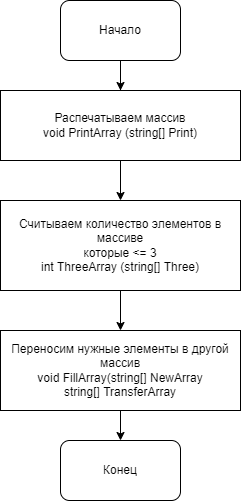

The diagram above was exported from draw.io. Its source (the exported page's mxGraphModel, read from the mxfile embedded in the PNG):
<mxGraphModel dx="2062" dy="1155" grid="1" gridSize="10" guides="1" tooltips="1" connect="1" arrows="1" fold="1" page="1" pageScale="1" pageWidth="827" pageHeight="1169" math="0" shadow="0">
  <root>
    <mxCell id="WIyWlLk6GJQsqaUBKTNV-0" />
    <mxCell id="WIyWlLk6GJQsqaUBKTNV-1" parent="WIyWlLk6GJQsqaUBKTNV-0" />
    <mxCell id="WIyWlLk6GJQsqaUBKTNV-2" value="" style="rounded=0;html=1;jettySize=auto;orthogonalLoop=1;fontSize=11;endArrow=block;endFill=0;endSize=8;strokeWidth=1;shadow=0;labelBackgroundColor=none;edgeStyle=orthogonalEdgeStyle;" parent="WIyWlLk6GJQsqaUBKTNV-1" edge="1">
      <mxGeometry relative="1" as="geometry">
        <mxPoint x="410" y="120" as="sourcePoint" />
        <mxPoint x="410" y="160" as="targetPoint" />
      </mxGeometry>
    </mxCell>
    <mxCell id="6" style="edgeStyle=none;html=1;exitX=0.5;exitY=1;exitDx=0;exitDy=0;entryX=0.5;entryY=0;entryDx=0;entryDy=0;" parent="WIyWlLk6GJQsqaUBKTNV-1" source="3" target="4" edge="1">
      <mxGeometry relative="1" as="geometry" />
    </mxCell>
    <mxCell id="3" value="Распечатываем массив&lt;br&gt;void PrintArray (string[] Print)" style="rounded=0;whiteSpace=wrap;html=1;" parent="WIyWlLk6GJQsqaUBKTNV-1" vertex="1">
      <mxGeometry x="290" y="130" width="240" height="70" as="geometry" />
    </mxCell>
    <mxCell id="7" style="edgeStyle=none;html=1;exitX=0.5;exitY=1;exitDx=0;exitDy=0;entryX=0.5;entryY=0;entryDx=0;entryDy=0;" parent="WIyWlLk6GJQsqaUBKTNV-1" source="4" target="5" edge="1">
      <mxGeometry relative="1" as="geometry" />
    </mxCell>
    <mxCell id="4" value="Считываем количество элементов в массиве&lt;br&gt;&lt;div&gt;&lt;span&gt;которые &amp;lt;= 3&lt;/span&gt;&lt;/div&gt;&lt;div&gt;&lt;span&gt;int ThreeArray (string[] Three)&lt;/span&gt;&lt;/div&gt;" style="rounded=0;whiteSpace=wrap;html=1;" parent="WIyWlLk6GJQsqaUBKTNV-1" vertex="1">
      <mxGeometry x="290" y="240" width="240" height="90" as="geometry" />
    </mxCell>
    <mxCell id="8" style="edgeStyle=none;html=1;exitX=0.5;exitY=1;exitDx=0;exitDy=0;entryX=0.5;entryY=0;entryDx=0;entryDy=0;" parent="WIyWlLk6GJQsqaUBKTNV-1" source="5" target="10" edge="1">
      <mxGeometry relative="1" as="geometry">
        <mxPoint x="410" y="440" as="targetPoint" />
      </mxGeometry>
    </mxCell>
    <mxCell id="5" value="Переносим нужные элементы в другой массив&lt;br&gt;void FillArray(string[] NewArray&lt;br&gt;string[] TransferArray" style="rounded=0;whiteSpace=wrap;html=1;" parent="WIyWlLk6GJQsqaUBKTNV-1" vertex="1">
      <mxGeometry x="290" y="370" width="240" height="80" as="geometry" />
    </mxCell>
    <mxCell id="12" style="edgeStyle=none;html=1;exitX=0.5;exitY=1;exitDx=0;exitDy=0;entryX=0.5;entryY=0;entryDx=0;entryDy=0;" parent="WIyWlLk6GJQsqaUBKTNV-1" source="9" target="3" edge="1">
      <mxGeometry relative="1" as="geometry">
        <mxPoint x="410" y="120" as="targetPoint" />
      </mxGeometry>
    </mxCell>
    <mxCell id="9" value="Начало" style="rounded=1;whiteSpace=wrap;html=1;" parent="WIyWlLk6GJQsqaUBKTNV-1" vertex="1">
      <mxGeometry x="350" y="40" width="120" height="60" as="geometry" />
    </mxCell>
    <mxCell id="10" value="Конец" style="rounded=1;whiteSpace=wrap;html=1;" parent="WIyWlLk6GJQsqaUBKTNV-1" vertex="1">
      <mxGeometry x="350" y="480" width="120" height="60" as="geometry" />
    </mxCell>
  </root>
</mxGraphModel>